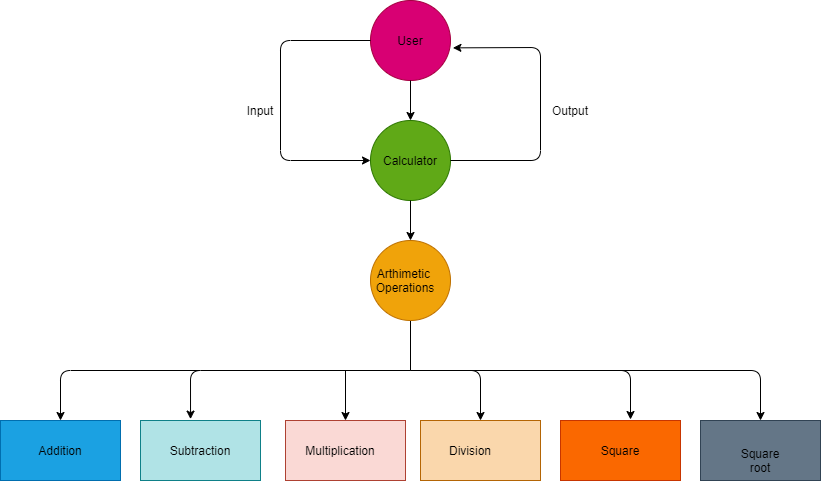

The diagram above was exported from draw.io. Its source (the exported page's mxGraphModel, read from the mxfile embedded in the PNG):
<mxGraphModel dx="1038" dy="579" grid="1" gridSize="10" guides="1" tooltips="1" connect="1" arrows="1" fold="1" page="1" pageScale="1" pageWidth="850" pageHeight="1100" math="0" shadow="0">
  <root>
    <mxCell id="0" />
    <mxCell id="1" parent="0" />
    <mxCell id="kU-Q5oynrlXu27dgHP3q-1" value="" style="ellipse;whiteSpace=wrap;html=1;aspect=fixed;fillColor=#d80073;strokeColor=#A50040;fontColor=#ffffff;" vertex="1" parent="1">
      <mxGeometry x="410" y="30" width="80" height="80" as="geometry" />
    </mxCell>
    <mxCell id="kU-Q5oynrlXu27dgHP3q-2" value="" style="ellipse;whiteSpace=wrap;html=1;aspect=fixed;fillColor=#60a917;strokeColor=#2D7600;fontColor=#ffffff;" vertex="1" parent="1">
      <mxGeometry x="410" y="150" width="80" height="80" as="geometry" />
    </mxCell>
    <mxCell id="kU-Q5oynrlXu27dgHP3q-14" style="edgeStyle=orthogonalEdgeStyle;rounded=0;orthogonalLoop=1;jettySize=auto;html=1;" edge="1" parent="1" source="kU-Q5oynrlXu27dgHP3q-3" target="kU-Q5oynrlXu27dgHP3q-6">
      <mxGeometry relative="1" as="geometry" />
    </mxCell>
    <mxCell id="kU-Q5oynrlXu27dgHP3q-3" value="" style="ellipse;whiteSpace=wrap;html=1;aspect=fixed;fillColor=#f0a30a;strokeColor=#BD7000;fontColor=#000000;" vertex="1" parent="1">
      <mxGeometry x="410" y="270" width="80" height="80" as="geometry" />
    </mxCell>
    <mxCell id="kU-Q5oynrlXu27dgHP3q-4" value="" style="rounded=0;whiteSpace=wrap;html=1;fillColor=#1ba1e2;strokeColor=#006EAF;fontColor=#ffffff;" vertex="1" parent="1">
      <mxGeometry x="40" y="450" width="120" height="60" as="geometry" />
    </mxCell>
    <mxCell id="kU-Q5oynrlXu27dgHP3q-5" value="" style="rounded=0;whiteSpace=wrap;html=1;fillColor=#b0e3e6;strokeColor=#0e8088;" vertex="1" parent="1">
      <mxGeometry x="180" y="450" width="120" height="60" as="geometry" />
    </mxCell>
    <mxCell id="kU-Q5oynrlXu27dgHP3q-6" value="" style="rounded=0;whiteSpace=wrap;html=1;fillColor=#fad9d5;strokeColor=#ae4132;" vertex="1" parent="1">
      <mxGeometry x="325" y="450" width="120" height="60" as="geometry" />
    </mxCell>
    <mxCell id="kU-Q5oynrlXu27dgHP3q-7" value="" style="rounded=0;whiteSpace=wrap;html=1;fillColor=#fad7ac;strokeColor=#b46504;" vertex="1" parent="1">
      <mxGeometry x="460" y="450" width="120" height="60" as="geometry" />
    </mxCell>
    <mxCell id="kU-Q5oynrlXu27dgHP3q-10" value="" style="rounded=0;whiteSpace=wrap;html=1;fillColor=#fa6800;strokeColor=#C73500;fontColor=#000000;" vertex="1" parent="1">
      <mxGeometry x="600" y="450" width="120" height="60" as="geometry" />
    </mxCell>
    <mxCell id="kU-Q5oynrlXu27dgHP3q-11" value="" style="rounded=0;whiteSpace=wrap;html=1;fillColor=#647687;strokeColor=#314354;fontColor=#ffffff;" vertex="1" parent="1">
      <mxGeometry x="740" y="450" width="120" height="60" as="geometry" />
    </mxCell>
    <mxCell id="kU-Q5oynrlXu27dgHP3q-15" value="" style="endArrow=classic;html=1;entryX=0.417;entryY=-0.023;entryDx=0;entryDy=0;entryPerimeter=0;" edge="1" parent="1" target="kU-Q5oynrlXu27dgHP3q-5">
      <mxGeometry width="50" height="50" relative="1" as="geometry">
        <mxPoint x="450" y="400" as="sourcePoint" />
        <mxPoint x="440" y="280" as="targetPoint" />
        <Array as="points">
          <mxPoint x="230" y="400" />
        </Array>
      </mxGeometry>
    </mxCell>
    <mxCell id="kU-Q5oynrlXu27dgHP3q-16" value="" style="endArrow=classic;html=1;entryX=0.5;entryY=0;entryDx=0;entryDy=0;" edge="1" parent="1" target="kU-Q5oynrlXu27dgHP3q-4">
      <mxGeometry width="50" height="50" relative="1" as="geometry">
        <mxPoint x="240" y="400" as="sourcePoint" />
        <mxPoint x="440" y="280" as="targetPoint" />
        <Array as="points">
          <mxPoint x="100" y="400" />
        </Array>
      </mxGeometry>
    </mxCell>
    <mxCell id="kU-Q5oynrlXu27dgHP3q-17" value="" style="endArrow=classic;html=1;entryX=0.5;entryY=0;entryDx=0;entryDy=0;" edge="1" parent="1" target="kU-Q5oynrlXu27dgHP3q-7">
      <mxGeometry width="50" height="50" relative="1" as="geometry">
        <mxPoint x="450" y="400" as="sourcePoint" />
        <mxPoint x="440" y="280" as="targetPoint" />
        <Array as="points">
          <mxPoint x="520" y="400" />
        </Array>
      </mxGeometry>
    </mxCell>
    <mxCell id="kU-Q5oynrlXu27dgHP3q-19" value="" style="endArrow=classic;html=1;" edge="1" parent="1">
      <mxGeometry width="50" height="50" relative="1" as="geometry">
        <mxPoint x="500" y="400" as="sourcePoint" />
        <mxPoint x="670" y="449" as="targetPoint" />
        <Array as="points">
          <mxPoint x="670" y="400" />
        </Array>
      </mxGeometry>
    </mxCell>
    <mxCell id="kU-Q5oynrlXu27dgHP3q-21" value="" style="endArrow=classic;html=1;entryX=0.5;entryY=0;entryDx=0;entryDy=0;" edge="1" parent="1" target="kU-Q5oynrlXu27dgHP3q-11">
      <mxGeometry width="50" height="50" relative="1" as="geometry">
        <mxPoint x="660" y="400" as="sourcePoint" />
        <mxPoint x="440" y="280" as="targetPoint" />
        <Array as="points">
          <mxPoint x="800" y="400" />
        </Array>
      </mxGeometry>
    </mxCell>
    <mxCell id="kU-Q5oynrlXu27dgHP3q-22" value="" style="endArrow=classic;html=1;exitX=0.5;exitY=1;exitDx=0;exitDy=0;entryX=0.5;entryY=0;entryDx=0;entryDy=0;" edge="1" parent="1" source="kU-Q5oynrlXu27dgHP3q-2" target="kU-Q5oynrlXu27dgHP3q-3">
      <mxGeometry width="50" height="50" relative="1" as="geometry">
        <mxPoint x="390" y="330" as="sourcePoint" />
        <mxPoint x="440" y="280" as="targetPoint" />
      </mxGeometry>
    </mxCell>
    <mxCell id="kU-Q5oynrlXu27dgHP3q-24" value="" style="endArrow=classic;html=1;exitX=0.5;exitY=1;exitDx=0;exitDy=0;" edge="1" parent="1" source="kU-Q5oynrlXu27dgHP3q-1">
      <mxGeometry width="50" height="50" relative="1" as="geometry">
        <mxPoint x="390" y="330" as="sourcePoint" />
        <mxPoint x="450" y="150" as="targetPoint" />
      </mxGeometry>
    </mxCell>
    <mxCell id="kU-Q5oynrlXu27dgHP3q-25" value="User" style="text;html=1;strokeColor=none;fillColor=none;align=center;verticalAlign=middle;whiteSpace=wrap;rounded=0;" vertex="1" parent="1">
      <mxGeometry x="430" y="60" width="40" height="20" as="geometry" />
    </mxCell>
    <mxCell id="kU-Q5oynrlXu27dgHP3q-26" value="Calculator" style="text;html=1;strokeColor=none;fillColor=none;align=center;verticalAlign=middle;whiteSpace=wrap;rounded=0;" vertex="1" parent="1">
      <mxGeometry x="430" y="180" width="40" height="20" as="geometry" />
    </mxCell>
    <mxCell id="kU-Q5oynrlXu27dgHP3q-27" value="Arthimetic&amp;nbsp;&lt;br&gt;Operations" style="text;html=1;strokeColor=none;fillColor=none;align=center;verticalAlign=middle;whiteSpace=wrap;rounded=0;" vertex="1" parent="1">
      <mxGeometry x="425" y="300" width="40" height="20" as="geometry" />
    </mxCell>
    <mxCell id="kU-Q5oynrlXu27dgHP3q-28" value="Addition" style="text;html=1;strokeColor=none;fillColor=none;align=center;verticalAlign=middle;whiteSpace=wrap;rounded=0;" vertex="1" parent="1">
      <mxGeometry x="80" y="470" width="40" height="20" as="geometry" />
    </mxCell>
    <mxCell id="kU-Q5oynrlXu27dgHP3q-29" value="Subtraction" style="text;html=1;strokeColor=none;fillColor=none;align=center;verticalAlign=middle;whiteSpace=wrap;rounded=0;" vertex="1" parent="1">
      <mxGeometry x="220" y="470" width="40" height="20" as="geometry" />
    </mxCell>
    <mxCell id="kU-Q5oynrlXu27dgHP3q-30" value="Multiplication" style="text;html=1;strokeColor=none;fillColor=none;align=center;verticalAlign=middle;whiteSpace=wrap;rounded=0;" vertex="1" parent="1">
      <mxGeometry x="360" y="470" width="40" height="20" as="geometry" />
    </mxCell>
    <mxCell id="kU-Q5oynrlXu27dgHP3q-31" value="Division" style="text;html=1;strokeColor=none;fillColor=none;align=center;verticalAlign=middle;whiteSpace=wrap;rounded=0;" vertex="1" parent="1">
      <mxGeometry x="490" y="470" width="40" height="20" as="geometry" />
    </mxCell>
    <mxCell id="kU-Q5oynrlXu27dgHP3q-32" value="Square" style="text;html=1;strokeColor=none;fillColor=none;align=center;verticalAlign=middle;whiteSpace=wrap;rounded=0;" vertex="1" parent="1">
      <mxGeometry x="640" y="470" width="40" height="20" as="geometry" />
    </mxCell>
    <mxCell id="kU-Q5oynrlXu27dgHP3q-36" value="Square root" style="text;html=1;strokeColor=none;fillColor=none;align=center;verticalAlign=middle;whiteSpace=wrap;rounded=0;" vertex="1" parent="1">
      <mxGeometry x="780" y="480" width="40" height="20" as="geometry" />
    </mxCell>
    <mxCell id="kU-Q5oynrlXu27dgHP3q-37" value="" style="endArrow=classic;html=1;exitX=0;exitY=0.5;exitDx=0;exitDy=0;entryX=0;entryY=0.5;entryDx=0;entryDy=0;" edge="1" parent="1" source="kU-Q5oynrlXu27dgHP3q-1" target="kU-Q5oynrlXu27dgHP3q-2">
      <mxGeometry width="50" height="50" relative="1" as="geometry">
        <mxPoint x="390" y="330" as="sourcePoint" />
        <mxPoint x="320" y="200" as="targetPoint" />
        <Array as="points">
          <mxPoint x="320" y="70" />
          <mxPoint x="320" y="190" />
        </Array>
      </mxGeometry>
    </mxCell>
    <mxCell id="kU-Q5oynrlXu27dgHP3q-38" value="" style="endArrow=classic;html=1;exitX=1;exitY=0.5;exitDx=0;exitDy=0;entryX=1.03;entryY=0.592;entryDx=0;entryDy=0;entryPerimeter=0;" edge="1" parent="1" source="kU-Q5oynrlXu27dgHP3q-2" target="kU-Q5oynrlXu27dgHP3q-1">
      <mxGeometry width="50" height="50" relative="1" as="geometry">
        <mxPoint x="530" y="140" as="sourcePoint" />
        <mxPoint x="580" y="90" as="targetPoint" />
        <Array as="points">
          <mxPoint x="580" y="190" />
          <mxPoint x="580" y="77" />
        </Array>
      </mxGeometry>
    </mxCell>
    <mxCell id="kU-Q5oynrlXu27dgHP3q-39" value="Input" style="text;html=1;strokeColor=none;fillColor=none;align=center;verticalAlign=middle;whiteSpace=wrap;rounded=0;" vertex="1" parent="1">
      <mxGeometry x="280" y="130" width="40" height="20" as="geometry" />
    </mxCell>
    <mxCell id="kU-Q5oynrlXu27dgHP3q-40" value="Output" style="text;html=1;strokeColor=none;fillColor=none;align=center;verticalAlign=middle;whiteSpace=wrap;rounded=0;" vertex="1" parent="1">
      <mxGeometry x="590" y="130" width="40" height="20" as="geometry" />
    </mxCell>
  </root>
</mxGraphModel>